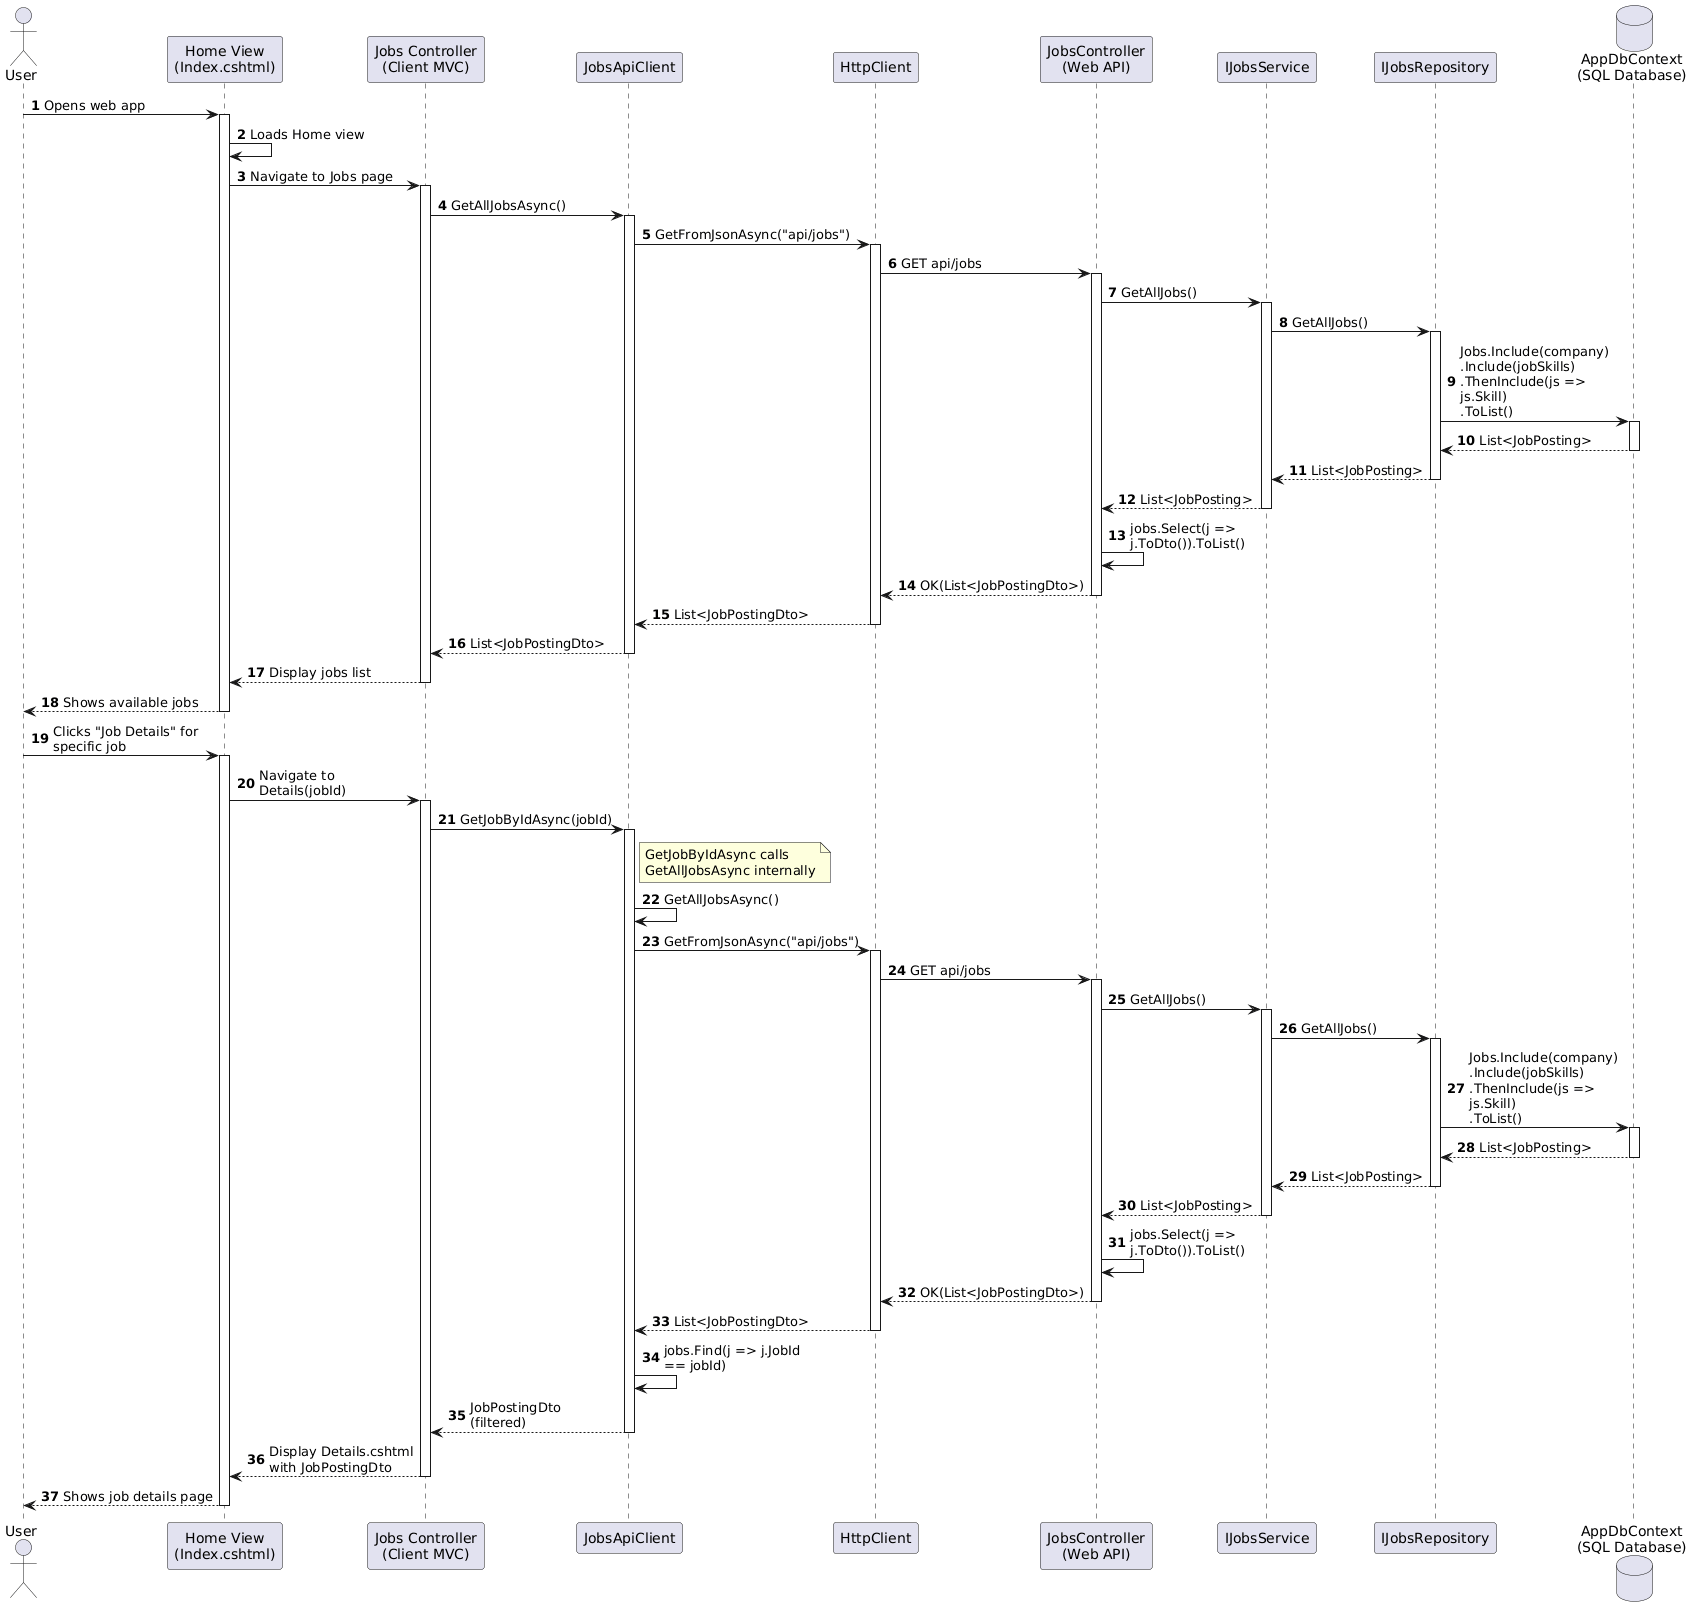

The diagram above was rendered by PlantUML. Its source (embedded in the PNG):
@startuml
skinparam maxMessageSize 150
autonumber

actor User
participant "Home View\n(Index.cshtml)" as Home
participant "Jobs Controller\n(Client MVC)" as JobsController
participant "JobsApiClient" as ApiClient
participant "HttpClient" as Http
participant "JobsController\n(Web API)" as API
participant "IJobsService" as Service
participant "IJobsRepository" as Repo
database "AppDbContext\n(SQL Database)" as DB

User -> Home: Opens web app
activate Home

Home -> Home: Loads Home view

Home -> JobsController: Navigate to Jobs page
activate JobsController

JobsController -> ApiClient: GetAllJobsAsync()
activate ApiClient

ApiClient -> Http: GetFromJsonAsync("api/jobs")
activate Http

Http -> API: GET api/jobs
activate API

API -> Service: GetAllJobs()
activate Service

Service -> Repo: GetAllJobs()
activate Repo

Repo -> DB: Jobs.Include(company)\n.Include(jobSkills)\n.ThenInclude(js => js.Skill)\n.ToList()
activate DB

DB --> Repo: List<JobPosting>
deactivate DB

Repo --> Service: List<JobPosting>
deactivate Repo

Service --> API: List<JobPosting>
deactivate Service

API -> API: jobs.Select(j => j.ToDto()).ToList()

API --> Http: OK(List<JobPostingDto>)
deactivate API

Http --> ApiClient: List<JobPostingDto>
deactivate Http

ApiClient --> JobsController: List<JobPostingDto>
deactivate ApiClient

JobsController --> Home: Display jobs list
deactivate JobsController

Home --> User: Shows available jobs
deactivate Home

User -> Home: Clicks "Job Details" for specific job
activate Home

Home -> JobsController: Navigate to Details(jobId)
activate JobsController

JobsController -> ApiClient: GetJobByIdAsync(jobId)
activate ApiClient

note right of ApiClient
  GetJobByIdAsync calls
  GetAllJobsAsync internally
end note

ApiClient -> ApiClient: GetAllJobsAsync()

ApiClient -> Http: GetFromJsonAsync("api/jobs")
activate Http

Http -> API: GET api/jobs
activate API

API -> Service: GetAllJobs()
activate Service

Service -> Repo: GetAllJobs()
activate Repo

Repo -> DB: Jobs.Include(company)\n.Include(jobSkills)\n.ThenInclude(js => js.Skill)\n.ToList()
activate DB

DB --> Repo: List<JobPosting>
deactivate DB

Repo --> Service: List<JobPosting>
deactivate Repo

Service --> API: List<JobPosting>
deactivate Service

API -> API: jobs.Select(j => j.ToDto()).ToList()

API --> Http: OK(List<JobPostingDto>)
deactivate API

Http --> ApiClient: List<JobPostingDto>
deactivate Http

ApiClient -> ApiClient: jobs.Find(j => j.JobId == jobId)

ApiClient --> JobsController: JobPostingDto (filtered)
deactivate ApiClient

JobsController --> Home: Display Details.cshtml\nwith JobPostingDto
deactivate JobsController

Home --> User: Shows job details page
deactivate Home
@enduml